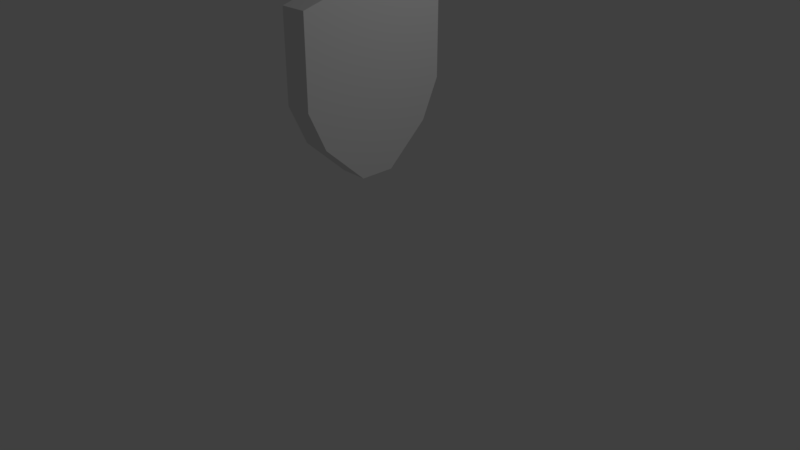 # Source: fullCover.blend  (saved by Blender 2.79.0; exported with 4.5.12 LTS)
import bpy
from mathutils import Matrix  # noqa: F401  (used for matrix-valued properties, if any)

bpy.ops.wm.read_factory_settings(use_empty=True)
scene = bpy.context.scene
scene.name = 'Scene'

# ---- collections
col_collection_1 = bpy.data.collections.new('Collection 1'); scene.collection.children.link(col_collection_1)

# ---- materials (node trees are filled in below, after node groups)
mat_material = bpy.data.materials.new('Material')
mat_material.alpha_threshold = 0.0
mat_material.use_transparent_shadow = False
mat_material.roughness = 0.5
mat_material.line_color = (0.0, 0.0, 0.0, 1.0)

# ---- material node trees

# ---- world
world_world = bpy.data.worlds.new('World'); scene.world = world_world
world_world.color = (0.05088, 0.05088, 0.05088)
world_world.use_sun_shadow = False
world_world.sun_shadow_jitter_overblur = 0.0
world_world.cycles.sampling_method = 'MANUAL'

# ---- cameras
cam_camera = bpy.data.cameras.new('Camera')
cam_camera.clip_end = 100.0
cam_camera.lens = 35.0
cam_camera.sensor_width = 32.0
cam_camera.sensor_height = 18.0
cam_camera.ortho_scale = 7.314
cam_camera.dof.focus_distance = 0.0
cam_camera.dof.aperture_fstop = 128.0

# ---- lights
light_lamp = bpy.data.lights.new('Lamp', 'POINT')
light_lamp.transmission_factor = 0.0
light_lamp.cutoff_distance = 30.0
light_lamp.energy = 100.0
light_lamp.shadow_buffer_clip_start = 1.001
light_lamp.shadow_soft_size = 0.1
light_lamp.shadow_maximum_resolution = 0.006
light_lamp.use_absolute_resolution = True

# ---- meshes
me_cube = bpy.data.meshes.new('Cube')
me_cube.from_pydata([(0.1785, 0.2251, -1.825), (0.1785, -0.2251, -1.825), (-0.1785, -0.2251, -1.825), (-0.1785, 0.2251, -1.825), (0.1785, 1.0, -0.5961), (0.1785, -1.0, -0.5961), (-0.1785, -1.0, -0.5961), (-0.1785, 1.0, -0.5961), (0.1785, 1.0, -0.8246), (0.1785, -1.0, -0.8246), (-0.1785, -1.0, -0.8246), (-0.1785, 1.0, -0.8246), (0.1785, 0.7692, -1.325), (0.1785, -0.7692, -1.325), (-0.1785, -0.7692, -1.325), (-0.1785, 0.7692, -1.325), (0.1785, 1.0, 0.2929), (0.1785, -1.0, 0.2929), (-0.1785, 1.0, 0.2929), (-0.1785, -1.0, 0.2929), (0.1785, 1.192e-07, -1.825), (-0.1785, 2.086e-07, -1.825), (0.1785, -4.768e-07, -0.5961), (-0.1785, 1.788e-07, -0.5961), (-0.1785, 2.98e-07, -0.8246), (0.1785, -2.384e-07, -0.8246), (0.1785, -5.96e-08, -1.325), (-0.1785, 2.384e-07, -1.325), (0.1785, -4.768e-07, 0.5822), (-0.1785, 1.788e-07, 0.5822)], [], [(20, 1, 2, 21), (6, 5, 17, 19), (25, 22, 5, 9), (9, 5, 6, 10), (24, 23, 7, 11), (12, 0, 3, 15), (4, 8, 11, 7), (27, 24, 11, 15), (13, 9, 10, 14), (26, 25, 9, 13), (20, 26, 13, 1), (1, 13, 14, 2), (21, 27, 15, 3), (8, 12, 15, 11), (28, 29, 19, 17), (22, 4, 16, 28), (23, 6, 19, 29), (4, 7, 18, 16), (7, 23, 29, 18), (5, 22, 28, 17), (16, 18, 29, 28), (2, 14, 27, 21), (0, 12, 26, 20), (12, 8, 25, 26), (14, 10, 24, 27), (10, 6, 23, 24), (8, 4, 22, 25), (0, 20, 21, 3)])
me_cube.materials.append(mat_material)
me_cube.use_remesh_preserve_volume = False
me_cube.use_remesh_preserve_attributes = False
me_cube.use_mirror_vertex_groups = False
me_cube.update()

# ---- objects
ob_cube = bpy.data.objects.new('Cube', me_cube)
ob_lamp = bpy.data.objects.new('Lamp', light_lamp)
ob_camera = bpy.data.objects.new('Camera', cam_camera)

# ---- transforms, parenting, visibility, modifiers, constraints
ob_cube.location = (0.0, 0.0, 3.0)
ob_cube.lock_rotations_4d = False
ob_cube.empty_display_type = 'ARROWS'
ob_cube.lineart.crease_threshold = 0.0
ob_lamp.location = (4.076, 1.005, 5.904)
ob_lamp.rotation_euler = (0.6503, 0.05522, 1.866)
ob_lamp.lock_rotations_4d = False
ob_lamp.empty_display_type = 'ARROWS'
ob_lamp.color = (0.0, 0.0, 0.0, 0.0)
ob_lamp.lineart.crease_threshold = 0.0
ob_camera.location = (7.481, -6.508, 5.344)
ob_camera.rotation_euler = (1.109, 0.0, 0.8149)
ob_camera.lock_rotations_4d = False
ob_camera.empty_display_type = 'ARROWS'
ob_camera.color = (0.0, 0.0, 0.0, 0.0)
ob_camera.display_type = 'WIRE'
ob_camera.lineart.crease_threshold = 0.0

# ---- collection membership
col_collection_1.objects.link(ob_cube)
col_collection_1.objects.link(ob_lamp)
col_collection_1.objects.link(ob_camera)

# ---- scene / render settings (as saved in the file)
scene.camera = ob_camera
scene.frame_start = 1; scene.frame_end = 250; scene.frame_set(1)
scene.render.engine = 'BLENDER_EEVEE_NEXT'
scene.render.resolution_percentage = 50
scene.render.dither_intensity = 0.0
scene.cycles.use_denoising = False
scene.cycles.samples = 128
scene.cycles.sampling_pattern = 'TABULATED_SOBOL'
scene.cycles.use_adaptive_sampling = False
scene.cycles.use_light_tree = False
scene.cycles.blur_glossy = 0.0
scene.cycles.sample_clamp_indirect = 0.0
scene.view_settings.view_transform = 'Standard'
bpy.context.view_layer.update()
